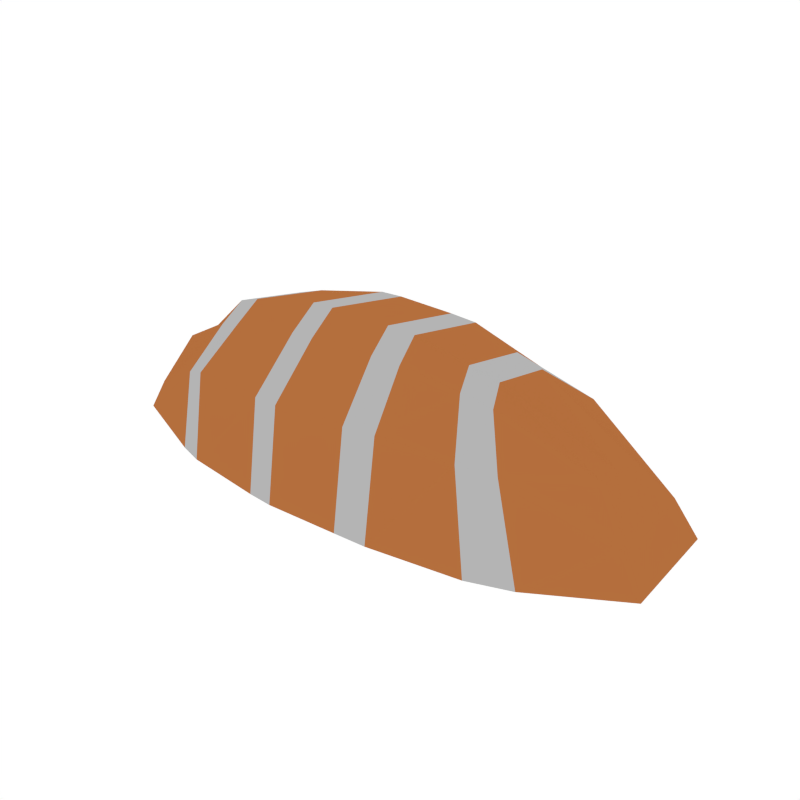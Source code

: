 # Source: Sashimi_Salmon.blend  (saved by Blender 2.79.0; exported with 4.5.12 LTS)
import bpy
from mathutils import Matrix  # noqa: F401  (used for matrix-valued properties, if any)

bpy.ops.wm.read_factory_settings(use_empty=True)
scene = bpy.context.scene
scene.name = 'Scene'

# ---- collections
col_collection_1 = bpy.data.collections.new('Collection 1'); scene.collection.children.link(col_collection_1)

# ---- materials (node trees are filled in below, after node groups)
mat_white = bpy.data.materials.new('White')
mat_white.alpha_threshold = 0.0
mat_white.diffuse_color = (0.4575, 0.4575, 0.4575, 1.0)
mat_white.roughness = 0.5
mat_orange = bpy.data.materials.new('Orange')
mat_orange.alpha_threshold = 0.0
mat_orange.diffuse_color = (0.4575, 0.1578, 0.04649, 1.0)
mat_orange.roughness = 0.5

# ---- material node trees

# ---- world
world_world = bpy.data.worlds.new('World'); scene.world = world_world
world_world.color = (1.0, 1.0, 1.0)
world_world.use_sun_shadow = False
world_world.sun_shadow_jitter_overblur = 0.0
world_world.cycles.sampling_method = 'NONE'
world_world.cycles.sample_map_resolution = 256

# ---- meshes
me_cube_015 = bpy.data.meshes.new('Cube.015')
me_cube_015.from_pydata([(-0.1695, -0.1229, -0.07588), (-0.1695, 0.1305, -0.07588), (0.06631, -0.1297, -0.07588), (0.05996, 0.1207, -0.07588), (0.1961, 0.1094, -0.07588), (0.209, -0.09819, -0.07588), (0.2918, 0.07395, -0.07588), (0.2988, -0.0443, -0.07588), (-0.2988, -0.07426, -0.07588), (-0.2988, 0.08188, -0.07588), (-0.1695, -0.1076, 0.01766), (-0.1695, 0.1152, 0.01766), (0.05996, 0.1068, 0.03146), (0.06631, -0.1142, 0.03146), (0.1625, 0.09269, 0.01775), (0.1754, -0.08286, 0.01775), (0.2687, 0.06485, -0.03703), (0.2753, -0.03799, -0.03466), (-0.2872, -0.06408, -0.04505), (-0.2872, 0.0717, -0.04505), (-0.1662, -0.05827, 0.0538), (-0.1662, 0.06595, 0.0538), (0.04524, 0.06005, 0.07548), (0.05125, -0.06235, 0.07548), (0.1286, 0.05199, 0.05373), (0.1408, -0.04329, 0.05373), (0.235, 0.03754, 0.00424), (0.2413, -0.01906, 0.006487), (-0.2691, -0.03355, 0.005032), (-0.2691, 0.04117, 0.005032), (-0.1979, 0.122, -0.07588), (-0.1979, -0.1144, -0.07588), (-0.196, 0.1072, 0.007459), (-0.196, -0.0996, 0.007459), (-0.1936, 0.0612, 0.04587), (-0.1936, -0.05355, 0.04587), (0.02517, 0.125, -0.07588), (0.03056, -0.1317, -0.07588), (0.02517, 0.1112, 0.02904), (0.03056, -0.1165, 0.02904), (0.01381, 0.06239, 0.07588), (0.01891, -0.06343, 0.07588), (0.1646, -0.1142, -0.07588), (0.1532, 0.1189, -0.07588), (0.1387, -0.0943, 0.0209), (0.1274, 0.09863, 0.0209), (0.1092, -0.0492, 0.06143), (0.0984, 0.05448, 0.06143), (-0.04972, -0.1358, -0.07588), (-0.04972, -0.1207, 0.02579), (-0.05289, -0.06599, 0.07384), (-0.05294, 0.1356, -0.07588), (-0.05294, 0.1213, 0.02579), (-0.05595, 0.06899, 0.07384), (-0.07814, -0.1338, -0.07588), (-0.07814, -0.1191, 0.02386), (-0.07925, -0.06503, 0.07234), (-0.0806, 0.1358, -0.07588), (-0.0806, 0.1214, 0.02386), (-0.08158, 0.06934, 0.07234), (-0.1695, 0.003835, -0.07588), (0.06314, -0.004813, -0.07588), (0.2026, 0.0056, -0.07588), (0.2953, 0.01482, -0.07588), (-0.2988, 0.00381, -0.07588), (0.272, 0.01343, -0.03584), (-0.2872, 0.00381, -0.04505), (-0.2014, 0.003829, 0.0538), (0.01892, -0.001217, 0.07548), (0.1141, 0.00435, 0.05373), (0.2382, 0.009239, 0.005363), (-0.2691, 0.00381, 0.005032), (-0.2264, 0.003815, 0.04587), (-0.1979, 0.003816, -0.07588), (-0.01448, -0.0004885, 0.07588), (0.02787, -0.003772, -0.07588), (0.0806, 0.002642, 0.06143), (0.1589, 0.002381, -0.07588), (-0.08946, 0.001574, 0.07384), (-0.05133, -0.0006675, -0.07588), (-0.116, 0.002216, 0.07234), (-0.07937, 0.000521, -0.07588)], [], [(73, 64, 9, 30), (77, 62, 5, 42), (81, 54, 0, 60), (62, 63, 7, 5), (32, 19, 29, 34), (65, 16, 26, 70), (66, 18, 28, 71), (39, 13, 23, 41), (43, 3, 12, 45), (37, 2, 13, 39), (64, 8, 18, 66), (63, 6, 16, 65), (30, 9, 19, 32), (57, 1, 11, 58), (5, 7, 17, 15), (42, 5, 15, 44), (31, 0, 10, 33), (6, 4, 14, 16), (72, 34, 29, 71), (76, 46, 25, 69), (80, 67, 20, 56), (69, 25, 27, 70), (58, 11, 21, 59), (15, 17, 27, 25), (44, 15, 25, 46), (33, 10, 20, 35), (16, 14, 24, 26), (45, 12, 22, 47), (18, 33, 35, 28), (67, 21, 34, 72), (8, 31, 33, 18), (1, 30, 32, 11), (11, 32, 34, 21), (60, 73, 30, 1), (12, 38, 40, 22), (68, 74, 41, 23), (3, 36, 38, 12), (48, 37, 39, 49), (49, 39, 41, 50), (61, 2, 37, 75), (14, 45, 47, 24), (13, 44, 46, 23), (68, 23, 46, 76), (2, 42, 44, 13), (4, 43, 45, 14), (61, 77, 42, 2), (55, 49, 50, 56), (54, 48, 49, 55), (38, 52, 53, 40), (74, 78, 50, 41), (36, 51, 52, 38), (75, 37, 48, 79), (0, 54, 55, 10), (10, 55, 56, 20), (52, 58, 59, 53), (78, 80, 56, 50), (51, 57, 58, 52), (79, 48, 54, 81), (51, 79, 81, 57), (53, 59, 80, 78), (36, 75, 79, 51), (40, 53, 78, 74), (3, 43, 77, 61), (22, 68, 76, 47), (3, 61, 75, 36), (22, 40, 74, 68), (0, 31, 73, 60), (20, 67, 72, 35), (24, 69, 70, 26), (59, 21, 67, 80), (47, 76, 69, 24), (35, 72, 71, 28), (7, 63, 65, 17), (9, 64, 66, 19), (19, 66, 71, 29), (17, 65, 70, 27), (4, 6, 63, 62), (57, 81, 60, 1), (43, 4, 62, 77), (31, 8, 64, 73)])
me_cube_015.polygons.foreach_set('material_index', [1, 0, 1, 1, 1, 1, 1, 0, 1, 0, 1, 1, 1, 1, 1, 0, 0, 1, 1, 0, 1, 1, 1, 1, 0, 0, 1, 1, 1, 0, 1, 0, 0, 0, 0, 0, 0, 1, 1, 0, 0, 1, 1, 1, 0, 1, 0, 0, 1, 1, 1, 1, 1, 1, 0, 0, 0, 0, 0, 0, 1, 1, 1, 1, 0, 0, 0, 0, 1, 1, 0, 1, 1, 1, 1, 1, 1, 1, 0, 1])
me_cube_015.materials.append(mat_white)
me_cube_015.materials.append(mat_orange)
me_cube_015.use_remesh_preserve_volume = False
me_cube_015.use_remesh_preserve_attributes = False
me_cube_015.use_mirror_vertex_groups = False
me_cube_015.update()

# ---- objects
ob_salmon = bpy.data.objects.new('Salmon', me_cube_015)

# ---- transforms, parenting, visibility, modifiers, constraints
ob_salmon.location = (0.0, 0.0, 0.0)
ob_salmon.lineart.crease_threshold = 0.0

# ---- collection membership
col_collection_1.objects.link(ob_salmon)

# ---- scene / render settings (as saved in the file)
scene.frame_start = 1; scene.frame_end = 250; scene.frame_set(0)
scene.render.engine = 'CYCLES'
scene.render.resolution_x = 1000
scene.render.resolution_y = 1000
scene.render.dither_intensity = 0.0
scene.cycles.samples = 200
scene.cycles.sampling_pattern = 'TABULATED_SOBOL'
scene.cycles.light_sampling_threshold = 0.0
scene.cycles.use_adaptive_sampling = False
scene.cycles.use_light_tree = False
scene.cycles.caustics_reflective = False
scene.cycles.caustics_refractive = False
scene.cycles.blur_glossy = 0.0
scene.cycles.max_bounces = 2
scene.cycles.pixel_filter_type = 'GAUSSIAN'
scene.cycles.sample_clamp_indirect = 0.0
scene.view_settings.view_transform = 'Standard'
bpy.context.view_layer.update()

# ---- added for rendering (the .blend has no active camera): camera
cam_auto = bpy.data.cameras.new('AutoCamera')
cam_auto.lens = 50.0
cam_auto.sensor_width = 36.0
cam_auto.clip_end = 1000.0
ob_auto_camera = bpy.data.objects.new('AutoCamera', cam_auto)
scene.collection.objects.link(ob_auto_camera)
ob_auto_camera.location = (0.623349, -0.748019, 0.498679)
ob_auto_camera.rotation_euler = (1.09748, -7.21219e-08, 0.694738)
scene.camera = ob_auto_camera
bpy.context.view_layer.update()
